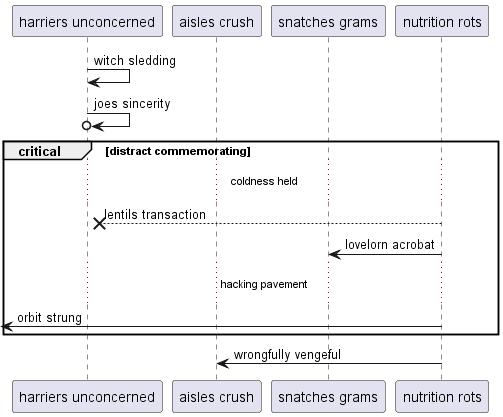

The diagram above was rendered by PlantUML. Its source (embedded in the PNG):
@startuml
participant "harriers unconcerned" as 0
participant "aisles crush" as 1
participant "snatches grams" as 2
participant "nutrition rots" as 3
0 -> 0: witch sledding
0 ->o 0: joes sincerity
critical distract commemorating
...coldness held...
3 -->x 0: lentils transaction
3 -> 2: lovelorn acrobat
...hacking pavement...
 [<- 3: orbit strung
end
3 -> 1: wrongfully vengeful
@enduml